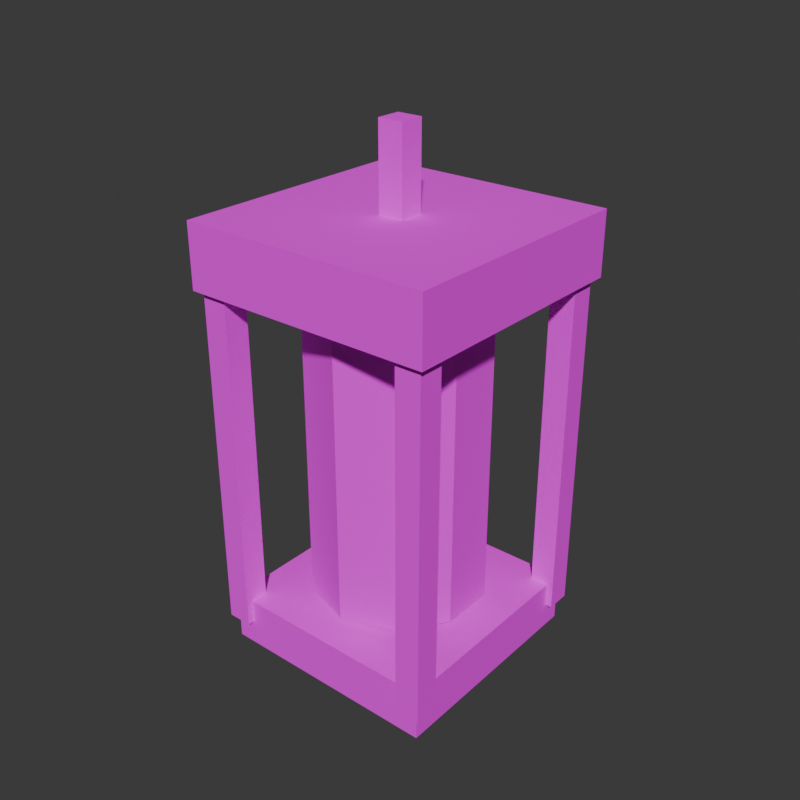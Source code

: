 # Source: mine_lantern.blend  (saved by Blender 5.4.1; exported with 4.5.12 LTS)
import bpy
from mathutils import Matrix  # noqa: F401  (used for matrix-valued properties, if any)

bpy.ops.wm.read_factory_settings(use_empty=True)
scene = bpy.context.scene
scene.name = 'Scene'

# ---- images (referenced by path relative to the original .blend; pixels are not part of the script)
import os
ASSET_DIR = os.environ.get("B2B_ASSET_DIR", "")  # directory of the original .blend (textures are referenced by path, not embedded)
HERE = os.path.dirname(os.path.abspath(__file__))  # packed textures are extracted next to this script under _unpacked/

def load_image(name, relpath, width, height, colorspace="sRGB"):
    """Load a texture the original file referenced (path relative to the .blend, or extracted next to this script)."""
    p = next((c for c in (os.path.join(HERE, relpath), os.path.join(ASSET_DIR, relpath)) if relpath and os.path.exists(c)), "")
    if p:
        img = bpy.data.images.load(p, check_existing=True)
        img.name = name
    else:  # same state as the original file: an image datablock whose file is absent (Cycles renders it pink)
        img = bpy.data.images.new(name, width, height)
        img.source = "FILE"
        img.filepath = "//" + (relpath or name)
    img.colorspace_settings.name = colorspace
    return img
img_mine_lantern_iron = load_image('mine_lantern_iron', 'mine_lantern_iron.png', 1024, 1024, 'sRGB')
img_mine_lantern_glow = load_image('mine_lantern_glow', 'mine_lantern_glow.png', 1024, 1024, 'sRGB')

# ---- materials (node trees are filled in below, after node groups)
mat_mine_lantern_iron = bpy.data.materials.new('mine_lantern_iron')
mat_mine_lantern_glow = bpy.data.materials.new('mine_lantern_glow')

# ---- material node trees
mat_mine_lantern_iron.use_nodes = True; mat_mine_lantern_iron.node_tree.nodes.clear()
_N = mat_mine_lantern_iron.node_tree.nodes; _L = mat_mine_lantern_iron.node_tree.links
n0 = _N.new('ShaderNodeBsdfPrincipled'); n0.name = 'Principled BSDF'; n0.location = (-200, 100)
n0.inputs[2].default_value = 1.0
n0.inputs[10].default_value = 0.005
n1 = _N.new('ShaderNodeOutputMaterial'); n1.name = 'Material Output'; n1.location = (200, 100)
n2 = _N.new('ShaderNodeTexImage'); n2.name = 'Image Texture'; n2.location = (0, 0)
n2.image = img_mine_lantern_iron
n2.interpolation = 'Closest'
_L.new(n0.outputs[0], n1.inputs[0])
_L.new(n2.outputs[0], n0.inputs[0])
n1.is_active_output = True
mat_mine_lantern_glow.use_nodes = True; mat_mine_lantern_glow.node_tree.nodes.clear()
_N = mat_mine_lantern_glow.node_tree.nodes; _L = mat_mine_lantern_glow.node_tree.links
n0 = _N.new('ShaderNodeBsdfPrincipled'); n0.name = 'Principled BSDF'; n0.location = (-200, 100)
n0.inputs[2].default_value = 1.0
n0.inputs[10].default_value = 0.005
n1 = _N.new('ShaderNodeOutputMaterial'); n1.name = 'Material Output'; n1.location = (200, 100)
n2 = _N.new('ShaderNodeTexImage'); n2.name = 'Image Texture'; n2.location = (0, 0)
n2.image = img_mine_lantern_glow
n2.interpolation = 'Closest'
_L.new(n0.outputs[0], n1.inputs[0])
_L.new(n2.outputs[0], n0.inputs[0])
n1.is_active_output = True

# ---- world
world_w = bpy.data.worlds.new('w'); scene.world = world_w
world_w.use_nodes = True; world_w.node_tree.nodes.clear()
_N = world_w.node_tree.nodes; _L = world_w.node_tree.links
n0 = _N.new('ShaderNodeBackground'); n0.name = 'Background'; n0.location = (-200, 100)
n0.inputs[0].default_value = (0.05, 0.05, 0.05, 1.0)
n1 = _N.new('ShaderNodeOutputWorld'); n1.name = 'World Output'; n1.location = (200, 100)
_L.new(n0.outputs[0], n1.inputs[0])
n1.is_active_output = True
world_w.color = (0.25, 0.24, 0.22)

# ---- meshes
me_mine_lantern = bpy.data.meshes.new('mine_lantern')
me_mine_lantern.from_pydata([(-0.1, -0.1, -0.105), (-0.1, -0.1, -0.055), (-0.1, 0.1, -0.105), (-0.1, 0.1, -0.055), (0.1, -0.1, -0.105), (0.1, -0.1, -0.055), (0.1, 0.1, -0.105), (0.1, 0.1, -0.055), (-0.09, -0.09, -0.4), (-0.09, -0.09, -0.36), (-0.09, 0.09, -0.4), (-0.09, 0.09, -0.36), (0.09, -0.09, -0.4), (0.09, -0.09, -0.36), (0.09, 0.09, -0.4), (0.09, 0.09, -0.36), (-0.01, -0.01, -0.07), (-0.01, -0.01, 0.01), (-0.01, 0.01, -0.07), (-0.01, 0.01, 0.01), (0.01, -0.01, -0.07), (0.01, -0.01, 0.01), (0.01, 0.01, -0.07), (0.01, 0.01, 0.01), (-0.095, -0.095, -0.38), (-0.095, -0.095, -0.08), (-0.095, -0.075, -0.38), (-0.095, -0.075, -0.08), (-0.075, -0.095, -0.38), (-0.075, -0.095, -0.08), (-0.075, -0.075, -0.38), (-0.075, -0.075, -0.08), (-0.095, 0.075, -0.38), (-0.095, 0.075, -0.08), (-0.095, 0.095, -0.38), (-0.095, 0.095, -0.08), (-0.075, 0.075, -0.38), (-0.075, 0.075, -0.08), (-0.075, 0.095, -0.38), (-0.075, 0.095, -0.08), (0.075, -0.095, -0.38), (0.075, -0.095, -0.08), (0.075, -0.075, -0.38), (0.075, -0.075, -0.08), (0.095, -0.095, -0.38), (0.095, -0.095, -0.08), (0.095, -0.075, -0.38), (0.095, -0.075, -0.08), (0.075, 0.075, -0.38), (0.075, 0.075, -0.08), (0.075, 0.095, -0.38), (0.075, 0.095, -0.08), (0.095, 0.075, -0.38), (0.095, 0.075, -0.08), (0.095, 0.095, -0.38), (0.095, 0.095, -0.08), (0.0, 0.07, -0.35), (0.0, 0.07, -0.11), (0.04114, 0.05663, -0.35), (0.04114, 0.05663, -0.11), (0.06657, 0.02163, -0.35), (0.06657, 0.02163, -0.11), (0.06657, -0.02163, -0.35), (0.06657, -0.02163, -0.11), (0.04114, -0.05663, -0.35), (0.04114, -0.05663, -0.11), (0.0, -0.07, -0.35), (0.0, -0.07, -0.11), (-0.04114, -0.05663, -0.35), (-0.04114, -0.05663, -0.11), (-0.06657, -0.02163, -0.35), (-0.06657, -0.02163, -0.11), (-0.06657, 0.02163, -0.35), (-0.06657, 0.02163, -0.11), (-0.04114, 0.05663, -0.35), (-0.04114, 0.05663, -0.11)], [], [(0, 1, 3, 2), (2, 3, 7, 6), (6, 7, 5, 4), (4, 5, 1, 0), (2, 6, 4, 0), (7, 3, 1, 5), (8, 9, 11, 10), (10, 11, 15, 14), (14, 15, 13, 12), (12, 13, 9, 8), (10, 14, 12, 8), (15, 11, 9, 13), (16, 17, 19, 18), (18, 19, 23, 22), (22, 23, 21, 20), (20, 21, 17, 16), (18, 22, 20, 16), (23, 19, 17, 21), (24, 25, 27, 26), (26, 27, 31, 30), (30, 31, 29, 28), (28, 29, 25, 24), (26, 30, 28, 24), (31, 27, 25, 29), (32, 33, 35, 34), (34, 35, 39, 38), (38, 39, 37, 36), (36, 37, 33, 32), (34, 38, 36, 32), (39, 35, 33, 37), (40, 41, 43, 42), (42, 43, 47, 46), (46, 47, 45, 44), (44, 45, 41, 40), (42, 46, 44, 40), (47, 43, 41, 45), (48, 49, 51, 50), (50, 51, 55, 54), (54, 55, 53, 52), (52, 53, 49, 48), (50, 54, 52, 48), (55, 51, 49, 53), (56, 57, 59, 58), (58, 59, 61, 60), (60, 61, 63, 62), (62, 63, 65, 64), (64, 65, 67, 66), (66, 67, 69, 68), (68, 69, 71, 70), (70, 71, 73, 72), (59, 57, 75, 73, 71, 69, 67, 65, 63, 61), (72, 73, 75, 74), (74, 75, 57, 56), (56, 58, 60, 62, 64, 66, 68, 70, 72, 74)])
me_mine_lantern.polygons.foreach_set('material_index', [0, 0, 0, 0, 0, 0, 0, 0, 0, 0, 0, 0, 0, 0, 0, 0, 0, 0, 0, 0, 0, 0, 0, 0, 0, 0, 0, 0, 0, 0, 0, 0, 0, 0, 0, 0, 0, 0, 0, 0, 0, 0, 1, 1, 1, 1, 1, 1, 1, 1, 1, 1, 1, 1])
_uv = me_mine_lantern.uv_layers.new(name='UVMap')
_uv.uv.foreach_set('vector', [0.6368, 0.2848, 0.5677, 0.2848, 0.5677, 0.008561, 0.6368, 0.008561, 0.6368, 0.5782, 0.5677, 0.5782, 0.5677, 0.3019, 0.6368, 0.3019, 0.723, 0.2848, 0.6539, 0.2848, 0.6539, 0.008561, 0.723, 0.008561, 0.723, 0.5782, 0.6539, 0.5782, 0.6539, 0.3019, 0.723, 0.3019, 0.2848, 0.008561, 0.2848, 0.2848, 0.008561, 0.2848, 0.008561, 0.008561, 0.2848, 0.3019, 0.2848, 0.5782, 0.008561, 0.5782, 0.008561, 0.3019, 0.06381, 0.844, 0.008561, 0.844, 0.008561, 0.5953, 0.06381, 0.5953, 0.1362, 0.844, 0.08093, 0.844, 0.08093, 0.5953, 0.1362, 0.5953, 0.2086, 0.844, 0.1533, 0.844, 0.1533, 0.5953, 0.2086, 0.5953, 0.2809, 0.844, 0.2257, 0.844, 0.2257, 0.5953, 0.2809, 0.5953, 0.5506, 0.008561, 0.5506, 0.2572, 0.3019, 0.2572, 0.3019, 0.008561, 0.5506, 0.2743, 0.5506, 0.523, 0.3019, 0.523, 0.3019, 0.2743, 0.6539, 0.7058, 0.6539, 0.5953, 0.6815, 0.5953, 0.6815, 0.7058, 0.6091, 0.7058, 0.6091, 0.5953, 0.6368, 0.5953, 0.6368, 0.7058, 0.5644, 0.7058, 0.5644, 0.5953, 0.592, 0.5953, 0.592, 0.7058, 0.5644, 0.8335, 0.5644, 0.723, 0.592, 0.723, 0.592, 0.8335, 0.6815, 0.723, 0.6815, 0.7506, 0.6539, 0.7506, 0.6539, 0.723, 0.6368, 0.723, 0.6368, 0.7506, 0.6091, 0.7506, 0.6091, 0.723, 0.7401, 0.423, 0.7401, 0.008561, 0.7677, 0.008561, 0.7677, 0.423, 0.7848, 0.423, 0.7848, 0.008561, 0.8124, 0.008561, 0.8124, 0.423, 0.7848, 0.8545, 0.7848, 0.4401, 0.8124, 0.4401, 0.8124, 0.8545, 0.7401, 0.8545, 0.7401, 0.4401, 0.7677, 0.4401, 0.7677, 0.8545, 0.6368, 0.7677, 0.6368, 0.7953, 0.6091, 0.7953, 0.6091, 0.7677, 0.6815, 0.7677, 0.6815, 0.7953, 0.6539, 0.7953, 0.6539, 0.7677, 0.8296, 0.423, 0.8296, 0.008561, 0.8572, 0.008561, 0.8572, 0.423, 0.8296, 0.8545, 0.8296, 0.4401, 0.8572, 0.4401, 0.8572, 0.8545, 0.8743, 0.423, 0.8743, 0.008561, 0.9019, 0.008561, 0.9019, 0.423, 0.8743, 0.8545, 0.8743, 0.4401, 0.9019, 0.4401, 0.9019, 0.8545, 0.6368, 0.8124, 0.6368, 0.8401, 0.6091, 0.8401, 0.6091, 0.8124, 0.6815, 0.8124, 0.6815, 0.8401, 0.6539, 0.8401, 0.6539, 0.8124, 0.9191, 0.423, 0.9191, 0.008561, 0.9467, 0.008561, 0.9467, 0.423, 0.9191, 0.8545, 0.9191, 0.4401, 0.9467, 0.4401, 0.9467, 0.8545, 0.3019, 0.9545, 0.3019, 0.5401, 0.3296, 0.5401, 0.3296, 0.9545, 0.3467, 0.9545, 0.3467, 0.5401, 0.3743, 0.5401, 0.3743, 0.9545, 0.592, 0.8506, 0.592, 0.8782, 0.5644, 0.8782, 0.5644, 0.8506, 0.6368, 0.8572, 0.6368, 0.8848, 0.6091, 0.8848, 0.6091, 0.8572, 0.3914, 0.9545, 0.3914, 0.5401, 0.4191, 0.5401, 0.4191, 0.9545, 0.4362, 0.9545, 0.4362, 0.5401, 0.4638, 0.5401, 0.4638, 0.9545, 0.4809, 0.9545, 0.4809, 0.5401, 0.5086, 0.5401, 0.5086, 0.9545, 0.9638, 0.423, 0.9638, 0.008561, 0.9914, 0.008561, 0.9914, 0.423, 0.6815, 0.8572, 0.6815, 0.8848, 0.6539, 0.8848, 0.6539, 0.8572, 0.03619, 0.8611, 0.03619, 0.8887, 0.008561, 0.8887, 0.008561, 0.8611, 0.09255, 0.609, 0.09255, 0.004381, 0.2015, 0.004381, 0.2015, 0.609, 0.2015, 0.609, 0.2015, 0.004381, 0.2897, 0.004381, 0.2897, 0.609, 0.8866, 0.609, 0.8866, 0.004381, 0.9956, 0.004381, 0.9956, 0.609, 0.2985, 0.609, 0.2985, 0.004381, 0.3866, 0.004381, 0.3866, 0.609, 0.3866, 0.609, 0.3866, 0.004381, 0.4956, 0.004381, 0.4956, 0.609, 0.4956, 0.609, 0.4956, 0.004381, 0.5838, 0.004381, 0.5838, 0.609, 0.5926, 0.609, 0.5926, 0.004381, 0.6807, 0.004381, 0.6807, 0.609, 0.6807, 0.609, 0.6807, 0.004381, 0.7897, 0.004381, 0.7897, 0.609, 0.1721, 0.9704, 0.06844, 0.9367, 0.004381, 0.8486, 0.004381, 0.7396, 0.06844, 0.6514, 0.1721, 0.6177, 0.2757, 0.6514, 0.3398, 0.7396, 0.3398, 0.8486, 0.2757, 0.9367, 0.7897, 0.609, 0.7897, 0.004381, 0.8779, 0.004381, 0.8779, 0.609, 0.004381, 0.609, 0.004381, 0.004381, 0.09255, 0.004381, 0.09255, 0.609, 0.4126, 0.9367, 0.3486, 0.8486, 0.3486, 0.7396, 0.4126, 0.6514, 0.5163, 0.6177, 0.6199, 0.6514, 0.684, 0.7396, 0.684, 0.8486, 0.6199, 0.9367, 0.5163, 0.9704])
me_mine_lantern.materials.append(mat_mine_lantern_iron)
me_mine_lantern.materials.append(mat_mine_lantern_glow)
me_mine_lantern.update()

# ---- objects
ob_mine_lantern = bpy.data.objects.new('mine_lantern', me_mine_lantern)

# ---- transforms, parenting, visibility, modifiers, constraints
ob_mine_lantern.location = (0.0, 0.0, 0.0)

# ---- collection membership
scene.collection.objects.link(ob_mine_lantern)

# ---- scene / render settings (as saved in the file)
scene.frame_start = 1; scene.frame_end = 250; scene.frame_set(1)
scene.render.engine = 'CYCLES'
scene.render.resolution_x = 512
scene.render.resolution_y = 512
scene.render.bake_bias = 0.0
scene.render.bake_samples = 0
scene.render.compositor_device = 'GPU'
scene.cycles.samples = 16
scene.eevee.use_volume_custom_range = False
scene.eevee.fast_gi_thickness_near = 0.1
scene.eevee.fast_gi_thickness_far = 0.0
scene.eevee.ray_tracing_options.screen_trace_thickness = 0.1
bpy.context.view_layer.update()

# ---- added for rendering (the .blend has no active camera and no usable light): camera, sun
cam_auto = bpy.data.cameras.new('AutoCamera')
cam_auto.lens = 50.0
cam_auto.sensor_width = 36.0
cam_auto.clip_end = 1000.0
ob_auto_camera = bpy.data.objects.new('AutoCamera', cam_auto)
scene.collection.objects.link(ob_auto_camera)
ob_auto_camera.location = (0.460851, -0.553021, 0.173681)
ob_auto_camera.rotation_euler = (1.09748, -7.21219e-08, 0.694738)
scene.camera = ob_auto_camera
light_auto_sun = bpy.data.lights.new('AutoSun', 'SUN')
light_auto_sun.energy = 3.0
light_auto_sun.angle = 0.0523599
ob_auto_sun = bpy.data.objects.new('AutoSun', light_auto_sun)
scene.collection.objects.link(ob_auto_sun)
ob_auto_sun.rotation_euler = (0.872665, 0.174533, 0.523599)
bpy.context.view_layer.update()
